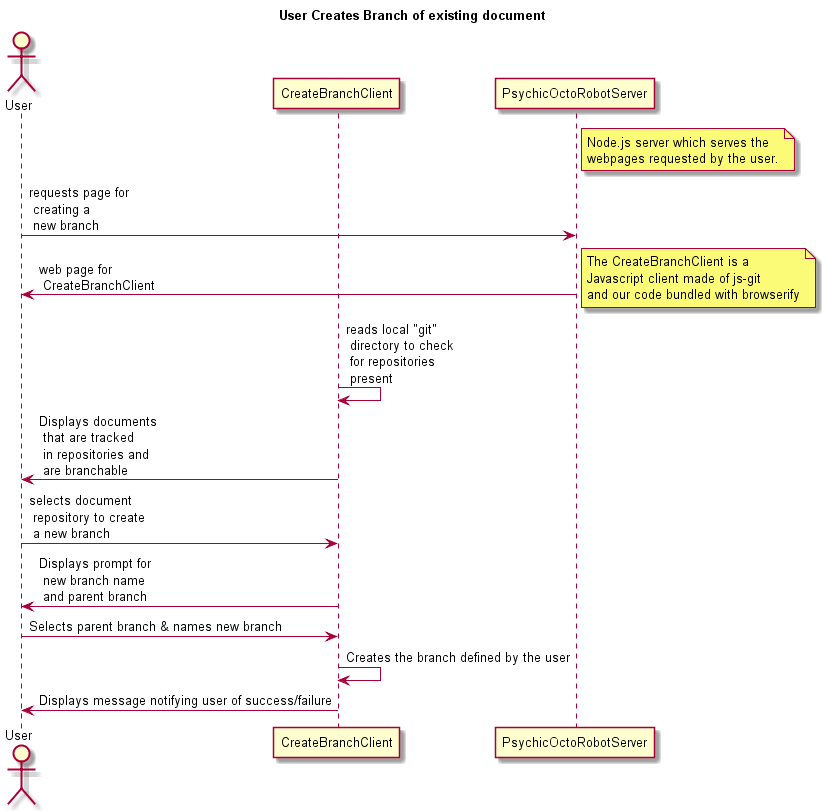

The diagram above was rendered by PlantUML. Its source (embedded in the PNG):
@startuml
title User Creates Branch of existing document

actor User
participant CreateBranchClient
participant PsychicOctoRobotServer
note right of PsychicOctoRobotServer
    Node.js server which serves the
    webpages requested by the user.
end note

User -> PsychicOctoRobotServer                 : requests page for \n creating a \n new branch
PsychicOctoRobotServer -> User                 : web page for \n CreateBranchClient
note right
    The CreateBranchClient is a 
    Javascript client made of js-git
    and our code bundled with browserify
end note
CreateBranchClient -> CreateBranchClient     : reads local "git" \n directory to check \n for repositories \n present 
CreateBranchClient -> User                   : Displays documents \n that are tracked \n in repositories and \n are branchable
User -> CreateBranchClient                   : selects document \n repository to create \n a new branch
CreateBranchClient -> User                   : Displays prompt for \n new branch name \n and parent branch
User -> CreateBranchClient                   : Selects parent branch & names new branch
CreateBranchClient -> CreateBranchClient     : Creates the branch defined by the user
CreateBranchClient -> User                   : Displays message notifying user of success/failure

@enduml